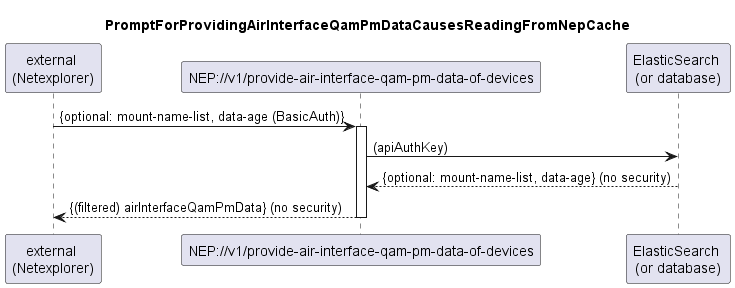

The diagram above was rendered by PlantUML. Its source (embedded in the PNG):
@startuml 033_ProvideAirInterfaceQamPmData
skinparam responseMessageBelowArrow true

title PromptForProvidingAirInterfaceQamPmDataCausesReadingFromNepCache

participant "external \n(Netexplorer)" as external
participant "NEP://v1/provide-air-interface-qam-pm-data-of-devices" as nep
participant "ElasticSearch \n(or database)" as db

external -> nep: {optional: mount-name-list, data-age (BasicAuth)}
activate nep

nep -> db: (apiAuthKey)
db --> nep: {optional: mount-name-list, data-age} (no security)

nep --> external: {(filtered) airInterfaceQamPmData} (no security)

deactivate nep
@enduml